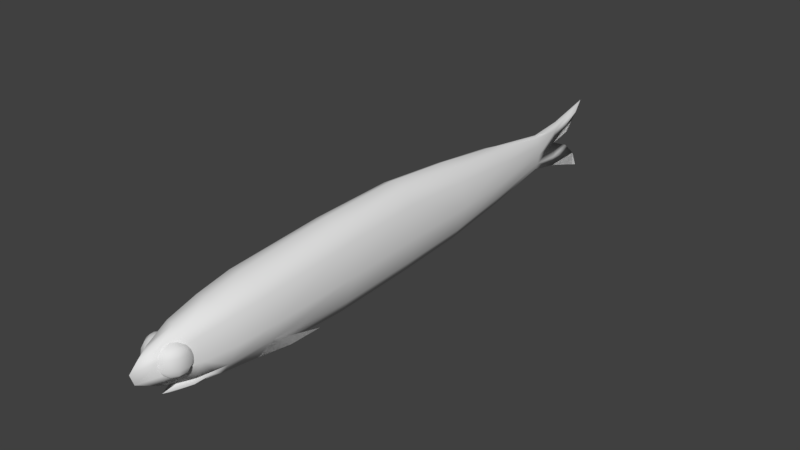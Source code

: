 # Source: anchovy.blend  (saved by Blender 2.77.0; exported with 4.5.12 LTS)
import bpy
from mathutils import Matrix  # noqa: F401  (used for matrix-valued properties, if any)

bpy.ops.wm.read_factory_settings(use_empty=True)
scene = bpy.context.scene
scene.name = 'Scene'

# ---- collections
col_collection_1 = bpy.data.collections.new('Collection 1'); scene.collection.children.link(col_collection_1)

# ---- world
world_world = bpy.data.worlds.new('World'); scene.world = world_world
world_world.color = (0.05088, 0.05088, 0.05088)
world_world.use_sun_shadow = False
world_world.sun_shadow_jitter_overblur = 0.0
world_world.cycles.sampling_method = 'MANUAL'

# ---- meshes
me_plane = bpy.data.meshes.new('Plane')
me_plane.from_pydata([(-7.952, -0.9059, -6.01e-09), (1.0, -1.026, -6.211e-09), (-7.952, 0.8426, -9.1e-09), (1.0, 0.9962, -9.147e-10), (-7.952, -0.03796, 3.011), (1.0, -0.03093, 3.341), (-7.952, -0.5912, 2.082), (1.0, 0.6109, 2.64), (-7.952, 0.4842, 2.274), (1.0, -0.6407, 2.325), (11.23, -1.095, -5.19e-08), (11.23, 0.9349, -4.452e-08), (11.23, -0.06046, 3.692), (11.23, 0.5588, 2.981), (11.23, -0.6746, 2.569), (-16.52, -0.718, -1.154e-08), (-16.52, 0.6272, -5.878e-09), (-16.52, -0.04981, 2.336), (-16.52, -0.4791, 1.447), (-16.52, 0.343, 1.881), (-26.08, -0.5128, -4.943e-08), (-26.08, 0.3521, -4.886e-08), (-26.13, -0.1026, 0.7458), (-26.08, -0.3075, 0.6468), (-26.09, 0.1175, 0.6323), (23.04, -0.9972, -6.389e-08), (23.04, 0.7327, -5.76e-08), (22.25, -0.1146, 3.655), (22.64, 0.4158, 3.011), (21.94, -0.5182, 2.855), (27.27, -0.9145, -1.035e-07), (27.36, 0.5791, 8.391e-08), (26.71, -0.1757, 3.228), (26.88, 0.33, 2.654), (26.92, -0.6081, 2.082), (30.44, -0.7367, 1.251), (30.19, -0.2206, 2.469), (31.24, 0.3915, 6.494e-08), (32.0, -0.8344, -0.00407), (33.18, -0.7583, 0.003468), (-30.62, -0.66, -1.031e-07), (-30.62, 0.4228, -5.047e-08), (-30.62, -0.09344, -7.077e-08), (-30.62, -0.446, 0.04066), (-30.62, 0.2088, 0.08251), (-36.47, 0.6577, 1.998e-07), (-33.51, 0.01593, 1.655e-07), (-35.47, 0.4011, 1.74e-07), (-36.35, -1.0, -4.739e-07), (-33.49, -0.3168, -4.212e-07), (-35.46, -0.641, -3.892e-07), (30.65, -0.8864, 0.0003763), (30.47, 0.2002, 2.059), (30.42, -0.5906, 1.354), (33.16, -0.2714, 1.264), (34.05, 0.21, -9.86e-08), (33.32, 0.04532, 1.238), (33.16, -0.6046, 2.229e-08), (35.91, -0.3217, -1.658e-07), (35.34, 0.09244, -2.79e-07), (36.33, -0.08825, -2.027e-07), (32.43, 0.2487, 0.9367), (32.41, -0.3815, 1.022), (31.81, 0.2244, 1.249), (32.64, 0.1357, 2.092), (32.69, -0.07002, 2.31), (32.67, -0.1903, 2.237), (32.61, -0.2918, 2.059), (31.74, -0.2915, 2.18), (31.79, -0.3579, 1.251), (30.93, 0.05339, 1.92), (31.53, -0.1899, 2.352), (31.42, -0.06956, 2.408), (31.69, 0.1448, 2.128), (31.43, 0.05538, 2.334), (31.19, 0.1558, 1.745), (30.8, -0.06726, 2.049), (30.92, -0.1878, 2.118), (31.27, -0.2898, 1.835), (32.0, 0.2067, 1.745), (32.05, -0.3588, 1.878), (33.03, -0.3572, 0.7993), (33.55, -0.2887, 1.073), (33.91, -0.1862, 0.8738), (34.04, -0.06558, 0.4724), (33.92, 0.05494, 0.533), (33.57, 0.157, 0.6743), (33.05, 0.2062, 0.7732), (33.68, 0.1849, 0.6845), (30.86, 0.3702, 1.238), (27.12, 0.529, 1.474), (22.84, 0.6487, 1.676), (-16.52, 0.5595, 0.9406), (11.23, 0.8213, 1.491), (-7.952, 0.7378, 1.137), (1.0, 0.8779, 1.32), (-26.04, 0.2784, 0.2809), (-7.952, -0.8372, 1.278), (1.0, -0.922, 1.4), (11.23, -0.9732, 1.522), (-16.52, -0.6705, 0.9607), (-26.08, -0.4595, 0.3641), (22.79, -0.9072, 1.461), (27.09, -0.8309, 1.278), (30.05, -0.6843, -0.00157), (28.68, -0.6735, 1.667), (27.24, -0.6289, -0.0045), (30.04, -0.6064, -0.0004803), (28.67, -0.5994, 1.718), (30.55, -0.8105, 0.6259), (32.68, 0.05085, 2.268), (32.45, 0.2054, 1.725), (32.51, -0.3589, 1.803), (33.37, 0.1425, 1.522), (33.76, -0.06837, 1.67), (33.65, -0.1888, 1.645), (33.36, -0.2906, 1.606), (33.66, 0.05237, 1.623), (32.96, 0.1989, 1.371), (32.92, -0.3583, 1.558), (16.66, -0.6731, 3.772), (19.42, -0.8702, 2.504), (21.94, -0.5182, 2.855), (22.79, -0.9072, 1.461)], [], [(94, 2, 3, 95), (6, 4, 5, 9), (97, 6, 9, 98), (4, 8, 7, 5), (98, 99, 10, 1), (7, 13, 12, 5), (95, 93, 13, 7), (5, 12, 14, 9), (4, 17, 19, 8), (97, 100, 18, 6), (94, 92, 16, 2), (6, 18, 17, 4), (19, 24, 96, 92), (17, 22, 24, 19), (18, 23, 22, 17), (100, 101, 23, 18), (12, 27, 29, 14), (13, 28, 27, 12), (93, 91, 28, 13), (99, 102, 25, 10), (102, 103, 30, 25), (27, 32, 34, 29), (28, 33, 32, 27), (91, 90, 33, 28), (34, 105, 35, 109, 103), (32, 36, 53, 108, 34), (33, 52, 36, 32), (35, 39, 38, 109), (24, 44, 41, 21, 96), (22, 42, 44, 24), (23, 43, 42, 22), (20, 40, 43, 23, 101), (44, 47, 45, 41), (42, 46, 47, 44), (43, 50, 49, 42), (40, 48, 50, 43), (90, 89, 52, 33), (89, 88, 56, 52), (36, 54, 57, 53), (52, 56, 54, 36), (55, 59, 88), (54, 58, 57), (56, 60, 58, 54), (110, 64, 113, 117), (66, 65, 114, 115), (117, 113, 86, 85), (116, 115, 83, 82), (75, 63, 79, 73), (69, 78, 68, 80), (118, 61, 87), (62, 119, 81), (64, 111, 118, 113), (111, 61, 118), (67, 66, 115, 116), (78, 77, 71, 68), (74, 73, 64, 110), (65, 110, 117, 114), (112, 67, 116, 119), (119, 116, 82, 81), (62, 69, 80), (114, 117, 85, 84), (62, 80, 112), (71, 72, 65, 66), (72, 74, 110, 65), (115, 114, 84, 83), (113, 118, 87, 86), (62, 112, 119), (80, 68, 67, 112), (77, 76, 72, 71), (63, 61, 79), (79, 61, 111), (73, 79, 111, 64), (70, 75, 73, 74), (76, 70, 74, 72), (68, 71, 66, 67), (37, 55, 88, 89), (31, 37, 89, 90), (26, 31, 90, 91), (11, 26, 91, 93), (8, 19, 92, 94), (3, 11, 93, 95), (8, 94, 95, 7), (29, 34, 103, 102), (14, 29, 102, 99), (15, 20, 101, 100), (0, 15, 100, 97), (9, 14, 99, 98), (0, 97, 98, 1), (105, 34, 106), (108, 106, 34), (35, 104, 39), (53, 57, 107), (109, 51, 30, 103), (38, 51, 109), (107, 106, 108, 53), (104, 35, 105, 106), (96, 21, 16, 92), (59, 60, 56, 88), (29, 102, 121, 120), (122, 120, 121, 123)])
me_plane.polygons.foreach_set('use_smooth', [True] * 100)
_uv = me_plane.uv_layers.new(name='UVMap')
_uv.uv.foreach_set('vector', [0.3966, 0.138, 0.3963, 0.1536, 0.5156, 0.165, 0.5154, 0.1468, 0.3955, 0.08858, 0.3962, 0.1048, 0.5137, 0.1053, 0.5124, 0.08532, 0.3949, 0.06688, 0.3955, 0.08858, 0.5124, 0.08532, 0.5114, 0.05742, 0.3962, 0.1048, 0.3968, 0.1221, 0.5152, 0.1283, 0.5137, 0.1053, 0.5114, 0.05742, 0.6506, 0.0554, 0.6499, 0.04008, 0.5105, 0.04425, 0.5152, 0.1283, 0.6544, 0.129, 0.6533, 0.1061, 0.5137, 0.1053, 0.5154, 0.1468, 0.6548, 0.1494, 0.6544, 0.129, 0.5152, 0.1283, 0.5137, 0.1053, 0.6533, 0.1061, 0.6525, 0.0841, 0.5124, 0.08532, 0.3962, 0.1048, 0.2917, 0.1032, 0.2908, 0.1156, 0.3968, 0.1221, 0.3949, 0.06688, 0.2879, 0.07655, 0.292, 0.09331, 0.3955, 0.08858, 0.3966, 0.138, 0.2898, 0.1285, 0.2886, 0.1394, 0.3963, 0.1536, 0.3955, 0.08858, 0.292, 0.09331, 0.2917, 0.1032, 0.3962, 0.1048, 0.2908, 0.1156, 0.1882, 0.1103, 0.1868, 0.1172, 0.2898, 0.1285, 0.2917, 0.1032, 0.1885, 0.1012, 0.1882, 0.1103, 0.2908, 0.1156, 0.292, 0.09331, 0.1885, 0.09389, 0.1885, 0.1012, 0.2917, 0.1032, 0.2879, 0.07655, 0.1885, 0.08212, 0.1885, 0.09389, 0.292, 0.09331, 0.6533, 0.1061, 0.7312, 0.1062, 0.7295, 0.08562, 0.6525, 0.0841, 0.6544, 0.129, 0.7374, 0.1272, 0.7312, 0.1062, 0.6533, 0.1061, 0.6548, 0.1494, 0.7409, 0.141, 0.7374, 0.1272, 0.6544, 0.129, 0.6506, 0.0554, 0.731, 0.06208, 0.738, 0.0426, 0.6499, 0.04008, 0.731, 0.06208, 0.7669, 0.06574, 0.7757, 0.04754, 0.738, 0.0426, 0.7312, 0.1062, 0.793, 0.1025, 0.7993, 0.08585, 0.7295, 0.08562, 0.7374, 0.1272, 0.799, 0.1237, 0.793, 0.1025, 0.7312, 0.1062, 0.7409, 0.141, 0.8023, 0.1355, 0.799, 0.1237, 0.7374, 0.1272, 0.7993, 0.08585, 0.8178, 0.07371, 0.8463, 0.07489, 0.843, 0.0688, 0.7669, 0.06574, 0.793, 0.1025, 0.838, 0.09854, 0.844, 0.08398, 0.8201, 0.08497, 0.7993, 0.08585, 0.799, 0.1237, 0.838, 0.1135, 0.838, 0.09854, 0.793, 0.1025, 0.8463, 0.07489, 0.8935, 0.07446, 0.8485, 0.06009, 0.843, 0.0688, 0.1882, 0.1103, 0.1507, 0.1149, 0.1398, 0.1358, 0.1851, 0.1258, 0.1868, 0.1172, 0.1885, 0.1012, 0.1612, 0.0972, 0.1507, 0.1149, 0.1882, 0.1103, 0.1885, 0.09389, 0.1511, 0.07898, 0.1612, 0.0972, 0.1885, 0.1012, 0.1874, 0.07755, 0.1407, 0.05994, 0.1511, 0.07898, 0.1885, 0.09389, 0.1885, 0.08212, 0.1507, 0.1149, 0.09926, 0.1346, 0.09698, 0.1457, 0.1398, 0.1358, 0.1612, 0.0972, 0.1306, 0.1088, 0.09926, 0.1346, 0.1507, 0.1149, 0.1511, 0.07898, 0.09933, 0.06313, 0.1293, 0.08342, 0.1612, 0.0972, 0.1407, 0.05994, 0.09456, 0.04575, 0.09933, 0.06313, 0.1511, 0.07898, 0.8023, 0.1355, 0.8419, 0.1245, 0.838, 0.1135, 0.799, 0.1237, 0.8419, 0.1245, 0.8895, 0.115, 0.8851, 0.09771, 0.838, 0.1135, 0.838, 0.09854, 0.8896, 0.08666, 0.8951, 0.07551, 0.844, 0.08398, 0.838, 0.1135, 0.8851, 0.09771, 0.8896, 0.08666, 0.838, 0.09854, 0.8944, 0.118, 0.9099, 0.1091, 0.8895, 0.115, 0.8896, 0.08666, 0.9158, 0.08903, 0.8951, 0.07551, 0.8851, 0.09771, 0.9194, 0.09975, 0.9158, 0.08903, 0.8896, 0.08666, 0.8775, 0.09745, 0.8767, 0.09474, 0.8853, 0.09211, 0.8879, 0.09523, 0.8789, 0.1023, 0.8785, 0.1009, 0.8895, 0.09832, 0.8903, 0.1015, 0.8879, 0.09523, 0.8853, 0.09211, 0.8922, 0.08936, 0.8936, 0.0925, 0.8901, 0.1069, 0.8903, 0.1015, 0.8947, 0.09826, 0.8937, 0.1048, 0.8581, 0.09756, 0.8627, 0.08995, 0.867, 0.09183, 0.8632, 0.09818, 0.872, 0.1201, 0.8639, 0.1152, 0.8659, 0.1113, 0.8722, 0.114, 0.8816, 0.08876, 0.871, 0.08477, 0.884, 0.08514, 0.8819, 0.1182, 0.8843, 0.1114, 0.8909, 0.1131, 0.8767, 0.09474, 0.8758, 0.0894, 0.8816, 0.08876, 0.8853, 0.09211, 0.8758, 0.0894, 0.871, 0.08477, 0.8816, 0.08876, 0.8801, 0.1054, 0.8789, 0.1023, 0.8903, 0.1015, 0.8901, 0.1069, 0.8639, 0.1152, 0.8606, 0.1099, 0.8626, 0.1101, 0.8659, 0.1113, 0.8616, 0.1035, 0.8632, 0.09818, 0.8767, 0.09474, 0.8775, 0.09745, 0.8785, 0.1009, 0.8775, 0.09745, 0.8879, 0.09523, 0.8895, 0.09832, 0.8817, 0.1087, 0.8801, 0.1054, 0.8901, 0.1069, 0.8843, 0.1114, 0.8843, 0.1114, 0.8901, 0.1069, 0.8937, 0.1048, 0.8909, 0.1131, 0.8819, 0.1182, 0.872, 0.1201, 0.8722, 0.114, 0.8895, 0.09832, 0.8879, 0.09523, 0.8936, 0.0925, 0.8944, 0.09605, 0.8819, 0.1182, 0.8722, 0.114, 0.8817, 0.1087, 0.8626, 0.1101, 0.8613, 0.1072, 0.8785, 0.1009, 0.8789, 0.1023, 0.8613, 0.1072, 0.8616, 0.1035, 0.8775, 0.09745, 0.8785, 0.1009, 0.8903, 0.1015, 0.8895, 0.09832, 0.8944, 0.09605, 0.8947, 0.09826, 0.8853, 0.09211, 0.8816, 0.08876, 0.884, 0.08514, 0.8922, 0.08936, 0.8819, 0.1182, 0.8817, 0.1087, 0.8843, 0.1114, 0.8722, 0.114, 0.8659, 0.1113, 0.8801, 0.1054, 0.8817, 0.1087, 0.8606, 0.1099, 0.8582, 0.1073, 0.8613, 0.1072, 0.8626, 0.1101, 0.8627, 0.08995, 0.871, 0.08477, 0.867, 0.09183, 0.867, 0.09183, 0.871, 0.08477, 0.8758, 0.0894, 0.8632, 0.09818, 0.867, 0.09183, 0.8758, 0.0894, 0.8767, 0.09474, 0.8585, 0.1037, 0.8581, 0.09756, 0.8632, 0.09818, 0.8616, 0.1035, 0.8582, 0.1073, 0.8585, 0.1037, 0.8616, 0.1035, 0.8613, 0.1072, 0.8659, 0.1113, 0.8626, 0.1101, 0.8789, 0.1023, 0.8801, 0.1054, 0.8477, 0.1322, 0.8944, 0.118, 0.8895, 0.115, 0.8419, 0.1245, 0.8058, 0.1438, 0.8477, 0.1322, 0.8419, 0.1245, 0.8023, 0.1355, 0.7446, 0.1526, 0.8058, 0.1438, 0.8023, 0.1355, 0.7409, 0.141, 0.6553, 0.1626, 0.7446, 0.1526, 0.7409, 0.141, 0.6548, 0.1494, 0.3968, 0.1221, 0.2908, 0.1156, 0.2898, 0.1285, 0.3966, 0.138, 0.5156, 0.165, 0.6553, 0.1626, 0.6548, 0.1494, 0.5154, 0.1468, 0.3968, 0.1221, 0.3966, 0.138, 0.5154, 0.1468, 0.5152, 0.1283, 0.7295, 0.08562, 0.7993, 0.08585, 0.7669, 0.06574, 0.731, 0.06208, 0.6525, 0.0841, 0.7295, 0.08562, 0.731, 0.06208, 0.6506, 0.0554, 0.2865, 0.0703, 0.1874, 0.07755, 0.1885, 0.08212, 0.2879, 0.07655, 0.3932, 0.05675, 0.2865, 0.0703, 0.2879, 0.07655, 0.3949, 0.06688, 0.5124, 0.08532, 0.6525, 0.0841, 0.6506, 0.0554, 0.5114, 0.05742, 0.3932, 0.05675, 0.3949, 0.06688, 0.5114, 0.05742, 0.5105, 0.04425, 0.8178, 0.07371, 0.7993, 0.08585, 0.8211, 0.07881, 0.8201, 0.08497, 0.8211, 0.07881, 0.7993, 0.08585, 0.8463, 0.07489, 0.8484, 0.07819, 0.8935, 0.07446, 0.844, 0.08398, 0.8951, 0.07551, 0.848, 0.07981, 0.843, 0.0688, 0.8304, 0.05589, 0.7757, 0.04754, 0.7669, 0.06574, 0.8485, 0.06009, 0.8304, 0.05589, 0.843, 0.0688, 0.848, 0.07981, 0.8211, 0.07881, 0.8201, 0.08497, 0.844, 0.08398, 0.8484, 0.07819, 0.8463, 0.07489, 0.8178, 0.07371, 0.8211, 0.07881, 0.1868, 0.1172, 0.1851, 0.1258, 0.2886, 0.1394, 0.2898, 0.1285, 0.9099, 0.1091, 0.9194, 0.09975, 0.8851, 0.09771, 0.8895, 0.115, 0.743, 0.04483, 0.755, 0.06864, 0.6996, 0.06275, 0.6623, 0.05192, 0.743, 0.04483, 0.6623, 0.05192, 0.6996, 0.06275, 0.755, 0.06864])
me_plane.use_remesh_preserve_volume = False
me_plane.use_remesh_preserve_attributes = False
me_plane.use_mirror_vertex_groups = False
me_plane.update()
arm_armature = bpy.data.armatures.new('Armature')  # bones are not reproduced

# ---- objects
ob_armature = bpy.data.objects.new('Armature', arm_armature)
ob_plane = bpy.data.objects.new('Plane', me_plane)

# ---- transforms, parenting, visibility, modifiers, constraints
ob_armature.location = (0.004549, -3.215, 0.01091)
ob_armature.rotation_euler = (4.71, 3.214e-18, 2.327e-20)
ob_armature.scale = (8.648, 8.648, 8.648)
ob_armature.lineart.crease_threshold = 0.0
ob_plane.parent = ob_armature
ob_plane.matrix_parent_inverse = Matrix(((0.1156, 2.69e-21, -3.717e-19, -0.0005259), (-3.717e-19, -0.0002636, -0.1156, 0.0004143), (-3.537e-21, 0.1156, -0.0002636, 0.3718), (0.0, 0.0, 0.0, 1.0)))
ob_plane.location = (0.004611, 1.453, 0.06251)
ob_plane.rotation_euler = (-1.571, -2.22e-16, 1.571)
ob_plane.scale = (-0.1296, -0.7082, -0.1296)
ob_plane.lineart.crease_threshold = 0.0
_vg = ob_plane.vertex_groups.new(name='Bone')
for _i, _w in zip([25, 26, 27, 28, 29, 30, 31, 32, 33, 34, 35, 36, 37, 38, 39, 51, 52, 53, 54, 55, 56, 57, 58, 59, 60, 61, 62, 63, 64, 65, 66, 67, 68, 69, 70, 71, 72, 73, 74, 75, 76, 77, 78, 79, 80, 81, 82, 83, 84, 85, 86, 87, 88, 89, 90, 91, 102, 103, 104, 105, 106, 107, 108, 109, 110, 111, 112, 113, 114, 115, 116, 117, 118, 119, 120, 121, 122, 123], [0.1463, 0.126, 0.07187, 0.08965, 0.05816, 0.6889, 0.8576, 0.8576, 0.8577, 0.8165, 0.7458, 0.9777, 0.9859, 0.7689, 0.7695, 0.749, 0.9802, 0.9659, 0.9971, 0.9994, 0.9983, 0.9911, 0.9991, 0.9997, 0.9999, 1.0, 1.0, 1.0, 1.0, 1.0, 1.0, 1.0, 1.0, 1.0, 1.0, 1.0, 1.0, 1.0, 1.0, 1.0, 1.0, 1.0, 1.0, 1.0, 1.0, 1.0, 1.0, 1.0, 1.0, 1.0, 1.0, 1.0, 0.9985, 0.9817, 0.8581, 0.1023, 0.1226, 0.7511, 0.7385, 0.7483, 0.684, 0.9497, 0.9018, 0.7473, 1.0, 1.0, 1.0, 1.0, 1.0, 1.0, 1.0, 1.0, 1.0, 1.0, 0.276, 0.1651, 0.1293, 0.1447]): _vg.add([_i], _w, 'REPLACE')
_vg = ob_plane.vertex_groups.new(name='Bone.006')
for _i, _w in zip([10, 11, 12, 13, 14, 25, 26, 27, 28, 29, 30, 31, 32, 33, 34, 35, 38, 39, 51, 53, 90, 91, 93, 99, 102, 103, 104, 105, 106, 107, 108, 109, 120, 121, 122, 123], [0.04702, 0.0314, 0.007981, 0.02134, 0.02486, 0.8149, 0.8329, 0.8887, 0.8701, 0.8909, 0.2988, 0.1358, 0.1364, 0.1359, 0.1763, 0.247, 0.2244, 0.2238, 0.2437, 0.01643, 0.1354, 0.8555, 0.02771, 0.03613, 0.8381, 0.2395, 0.2545, 0.2443, 0.3115, 0.04825, 0.09534, 0.2454, 0.7087, 0.7997, 0.8255, 0.8128]): _vg.add([_i], _w, 'REPLACE')
_vg = ob_plane.vertex_groups.new(name='Bone.005')
for _i, _w in zip([1, 3, 5, 7, 9, 10, 11, 12, 13, 14, 25, 26, 27, 28, 29, 91, 93, 95, 98, 99, 102, 121, 122, 123], [0.0621, 0.0739, 0.01595, 0.05412, 0.0316, 0.8826, 0.8868, 0.9345, 0.9133, 0.9168, 0.02285, 0.02719, 0.02559, 0.02649, 0.04727, 0.02941, 0.8988, 0.06513, 0.05217, 0.8988, 0.02396, 0.01596, 0.03608, 0.03062]): _vg.add([_i], _w, 'REPLACE')
_vg = ob_plane.vertex_groups.new(name='Bone.004')
for _i, _w in zip([0, 1, 2, 3, 4, 5, 6, 7, 8, 9, 10, 11, 12, 13, 14, 15, 16, 18, 19, 92, 93, 94, 95, 97, 98, 99, 100], [0.9401, 0.9311, 0.9373, 0.9179, 0.9671, 0.9643, 0.9566, 0.9404, 0.9522, 0.9552, 0.0624, 0.06729, 0.01823, 0.04445, 0.03583, 0.0451, 0.05352, 0.01051, 0.02228, 0.04497, 0.05763, 0.9426, 0.9278, 0.9483, 0.9423, 0.05311, 0.03151]): _vg.add([_i], _w, 'REPLACE')
_vg = ob_plane.vertex_groups.new(name='Bone.003')
for _i, _w in zip([0, 2, 4, 6, 8, 15, 16, 17, 18, 19, 20, 21, 92, 94, 96, 97, 100], [0.05444, 0.05485, 0.01154, 0.03028, 0.0367, 0.9228, 0.9124, 0.9605, 0.9483, 0.9403, 0.003487, 0.01044, 0.9232, 0.05098, 0.0003293, 0.04442, 0.935]): _vg.add([_i], _w, 'REPLACE')
_vg = ob_plane.vertex_groups.new(name='Bone.002')
for _i, _w in zip([15, 16, 20, 21, 22, 23, 24, 40, 41, 42, 43, 44, 45, 46, 47, 48, 49, 50, 92, 96, 101], [0.008986, 0.01762, 0.9707, 0.9683, 0.9969, 0.9869, 0.987, 0.9674, 0.9966, 1.0, 0.9663, 0.9972, 0.9985, 0.9993, 0.9985, 0.6578, 0.77, 0.7061, 0.008292, 0.9737, 0.9762]): _vg.add([_i], _w, 'REPLACE')
_vg = ob_plane.vertex_groups.new(name='Bone.001')
for _i, _w in zip([40, 43, 48, 49, 50], [0.009106, 0.01327, 0.3419, 0.229, 0.2932]): _vg.add([_i], _w, 'REPLACE')
_m = ob_plane.modifiers.new('Mirror', 'MIRROR')
_m.use_axis = (False, False, True)
_m = ob_plane.modifiers.new('Armature', 'ARMATURE')
_m.object = ob_armature

# ---- collection membership
col_collection_1.objects.link(ob_armature)
col_collection_1.objects.link(ob_plane)

# ---- scene / render settings (as saved in the file)
scene.frame_start = 1; scene.frame_end = 40; scene.frame_set(1)
scene.render.engine = 'BLENDER_EEVEE_NEXT'
scene.render.resolution_percentage = 50
scene.render.dither_intensity = 0.0
scene.cycles.use_denoising = False
scene.cycles.samples = 128
scene.cycles.sampling_pattern = 'TABULATED_SOBOL'
scene.cycles.light_sampling_threshold = 0.0
scene.cycles.use_adaptive_sampling = False
scene.cycles.use_light_tree = False
scene.cycles.blur_glossy = 0.0
scene.cycles.sample_clamp_indirect = 0.0
scene.view_settings.view_transform = 'Standard'
bpy.context.view_layer.update()

# ---- added for rendering (the .blend has no active camera and no usable light): camera, sun
cam_auto = bpy.data.cameras.new('AutoCamera')
cam_auto.lens = 50.0
cam_auto.sensor_width = 36.0
cam_auto.clip_end = 1000.0
ob_auto_camera = bpy.data.objects.new('AutoCamera', cam_auto)
scene.collection.objects.link(ob_auto_camera)
ob_auto_camera.location = (8.88736, -9.19764, 7.13388)
ob_auto_camera.rotation_euler = (1.09748, -7.21219e-08, 0.694738)
scene.camera = ob_auto_camera
light_auto_sun = bpy.data.lights.new('AutoSun', 'SUN')
light_auto_sun.energy = 3.0
light_auto_sun.angle = 0.0523599
ob_auto_sun = bpy.data.objects.new('AutoSun', light_auto_sun)
scene.collection.objects.link(ob_auto_sun)
ob_auto_sun.rotation_euler = (0.872665, 0.174533, 0.523599)
bpy.context.view_layer.update()
